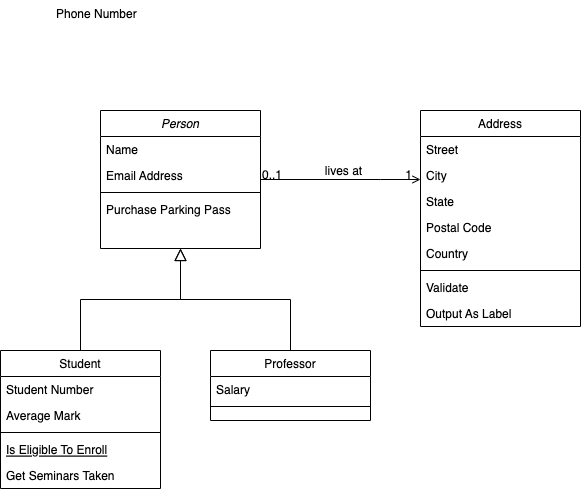

The diagram above was exported from draw.io. Its source (the exported page's mxGraphModel, read from the mxfile embedded in the PNG):
<mxGraphModel dx="1426" dy="706" grid="1" gridSize="10" guides="1" tooltips="1" connect="1" arrows="1" fold="0" page="1" pageScale="1" pageWidth="826" pageHeight="1169" background="#ffffff" math="0" shadow="0">
  <root>
    <mxCell id="0" />
    <mxCell id="1" parent="0" />
    <mxCell id="22" value="Person" style="swimlane;fontStyle=2;align=center;verticalAlign=top;childLayout=stackLayout;horizontal=1;startSize=26;horizontalStack=0;resizeParent=1;resizeLast=0;collapsible=1;marginBottom=0;swimlaneFillColor=#ffffff;rounded=0;shadow=0;strokeWidth=1;" parent="1" vertex="1">
      <mxGeometry x="210" y="190" width="160" height="138" as="geometry" />
    </mxCell>
    <mxCell id="23" value="Name" style="text;strokeColor=none;fillColor=none;align=left;verticalAlign=top;spacingLeft=4;spacingRight=4;overflow=hidden;rotatable=0;points=[[0,0.5],[1,0.5]];portConstraint=eastwest;" parent="22" vertex="1">
      <mxGeometry y="26" width="160" height="26" as="geometry" />
    </mxCell>
    <mxCell id="27" value="Email Address" style="text;strokeColor=none;fillColor=none;align=left;verticalAlign=top;spacingLeft=4;spacingRight=4;overflow=hidden;rotatable=0;points=[[0,0.5],[1,0.5]];portConstraint=eastwest;rounded=0;shadow=0;html=0;" parent="22" vertex="1">
      <mxGeometry y="52" width="160" height="26" as="geometry" />
    </mxCell>
    <mxCell id="24" value="" style="line;html=1;strokeWidth=1;fillColor=none;align=left;verticalAlign=middle;spacingTop=-1;spacingLeft=3;spacingRight=3;rotatable=0;labelPosition=right;points=[];portConstraint=eastwest;" parent="22" vertex="1">
      <mxGeometry y="78" width="160" height="8" as="geometry" />
    </mxCell>
    <mxCell id="25" value="Purchase Parking Pass" style="text;strokeColor=none;fillColor=none;align=left;verticalAlign=top;spacingLeft=4;spacingRight=4;overflow=hidden;rotatable=0;points=[[0,0.5],[1,0.5]];portConstraint=eastwest;" parent="22" vertex="1">
      <mxGeometry y="86" width="160" height="26" as="geometry" />
    </mxCell>
    <mxCell id="28" value="Student" style="swimlane;fontStyle=0;align=center;verticalAlign=top;childLayout=stackLayout;horizontal=1;startSize=26;horizontalStack=0;resizeParent=1;resizeLast=0;collapsible=1;marginBottom=0;swimlaneFillColor=#ffffff;rounded=0;shadow=0;strokeWidth=1;" parent="1" vertex="1">
      <mxGeometry x="110" y="430" width="160" height="138" as="geometry" />
    </mxCell>
    <mxCell id="29" value="Student Number" style="text;strokeColor=none;fillColor=none;align=left;verticalAlign=top;spacingLeft=4;spacingRight=4;overflow=hidden;rotatable=0;points=[[0,0.5],[1,0.5]];portConstraint=eastwest;" parent="28" vertex="1">
      <mxGeometry y="26" width="160" height="26" as="geometry" />
    </mxCell>
    <mxCell id="30" value="Average Mark" style="text;strokeColor=none;fillColor=none;align=left;verticalAlign=top;spacingLeft=4;spacingRight=4;overflow=hidden;rotatable=0;points=[[0,0.5],[1,0.5]];portConstraint=eastwest;rounded=0;shadow=0;html=0;" parent="28" vertex="1">
      <mxGeometry y="52" width="160" height="26" as="geometry" />
    </mxCell>
    <mxCell id="32" value="" style="line;html=1;strokeWidth=1;fillColor=none;align=left;verticalAlign=middle;spacingTop=-1;spacingLeft=3;spacingRight=3;rotatable=0;labelPosition=right;points=[];portConstraint=eastwest;" parent="28" vertex="1">
      <mxGeometry y="78" width="160" height="8" as="geometry" />
    </mxCell>
    <mxCell id="33" value="Is Eligible To Enroll" style="text;strokeColor=none;fillColor=none;align=left;verticalAlign=top;spacingLeft=4;spacingRight=4;overflow=hidden;rotatable=0;points=[[0,0.5],[1,0.5]];portConstraint=eastwest;fontStyle=4" parent="28" vertex="1">
      <mxGeometry y="86" width="160" height="26" as="geometry" />
    </mxCell>
    <mxCell id="34" value="Get Seminars Taken" style="text;strokeColor=none;fillColor=none;align=left;verticalAlign=top;spacingLeft=4;spacingRight=4;overflow=hidden;rotatable=0;points=[[0,0.5],[1,0.5]];portConstraint=eastwest;" parent="28" vertex="1">
      <mxGeometry y="112" width="160" height="26" as="geometry" />
    </mxCell>
    <mxCell id="35" value="" style="endArrow=block;endSize=10;endFill=0;shadow=0;strokeWidth=1;edgeStyle=orthogonalEdgeStyle;rounded=0;" parent="1" source="28" target="22" edge="1">
      <mxGeometry width="160" relative="1" as="geometry">
        <mxPoint x="190" y="270" as="sourcePoint" />
        <mxPoint x="190" y="270" as="targetPoint" />
        <Array as="points">
          <mxPoint x="190" y="379" />
          <mxPoint x="290" y="379" />
        </Array>
      </mxGeometry>
    </mxCell>
    <mxCell id="36" value="Professor" style="swimlane;fontStyle=0;align=center;verticalAlign=top;childLayout=stackLayout;horizontal=1;startSize=26;horizontalStack=0;resizeParent=1;resizeLast=0;collapsible=1;marginBottom=0;swimlaneFillColor=#ffffff;rounded=0;shadow=0;strokeWidth=1;" parent="1" vertex="1">
      <mxGeometry x="320" y="430" width="160" height="70" as="geometry" />
    </mxCell>
    <mxCell id="37" value="Salary" style="text;strokeColor=none;fillColor=none;align=left;verticalAlign=top;spacingLeft=4;spacingRight=4;overflow=hidden;rotatable=0;points=[[0,0.5],[1,0.5]];portConstraint=eastwest;" parent="36" vertex="1">
      <mxGeometry y="26" width="160" height="26" as="geometry" />
    </mxCell>
    <mxCell id="39" value="" style="line;html=1;strokeWidth=1;fillColor=none;align=left;verticalAlign=middle;spacingTop=-1;spacingLeft=3;spacingRight=3;rotatable=0;labelPosition=right;points=[];portConstraint=eastwest;" parent="36" vertex="1">
      <mxGeometry y="52" width="160" height="8" as="geometry" />
    </mxCell>
    <mxCell id="42" value="" style="endArrow=block;endSize=10;endFill=0;shadow=0;strokeWidth=1;edgeStyle=orthogonalEdgeStyle;rounded=0;" parent="1" source="36" target="22" edge="1">
      <mxGeometry width="160" relative="1" as="geometry">
        <mxPoint x="200" y="440" as="sourcePoint" />
        <mxPoint x="300" y="338" as="targetPoint" />
      </mxGeometry>
    </mxCell>
    <mxCell id="43" value="Address" style="swimlane;fontStyle=0;align=center;verticalAlign=top;childLayout=stackLayout;horizontal=1;startSize=26;horizontalStack=0;resizeParent=1;resizeLast=0;collapsible=1;marginBottom=0;swimlaneFillColor=#ffffff;rounded=0;shadow=0;strokeWidth=1;" parent="1" vertex="1">
      <mxGeometry x="530" y="190" width="160" height="216" as="geometry" />
    </mxCell>
    <mxCell id="44" value="Street" style="text;strokeColor=none;fillColor=none;align=left;verticalAlign=top;spacingLeft=4;spacingRight=4;overflow=hidden;rotatable=0;points=[[0,0.5],[1,0.5]];portConstraint=eastwest;" parent="43" vertex="1">
      <mxGeometry y="26" width="160" height="26" as="geometry" />
    </mxCell>
    <mxCell id="45" value="City" style="text;strokeColor=none;fillColor=none;align=left;verticalAlign=top;spacingLeft=4;spacingRight=4;overflow=hidden;rotatable=0;points=[[0,0.5],[1,0.5]];portConstraint=eastwest;rounded=0;shadow=0;html=0;" parent="43" vertex="1">
      <mxGeometry y="52" width="160" height="26" as="geometry" />
    </mxCell>
    <mxCell id="46" value="State" style="text;strokeColor=none;fillColor=none;align=left;verticalAlign=top;spacingLeft=4;spacingRight=4;overflow=hidden;rotatable=0;points=[[0,0.5],[1,0.5]];portConstraint=eastwest;rounded=0;shadow=0;html=0;" parent="43" vertex="1">
      <mxGeometry y="78" width="160" height="26" as="geometry" />
    </mxCell>
    <mxCell id="49" value="Postal Code" style="text;strokeColor=none;fillColor=none;align=left;verticalAlign=top;spacingLeft=4;spacingRight=4;overflow=hidden;rotatable=0;points=[[0,0.5],[1,0.5]];portConstraint=eastwest;rounded=0;shadow=0;html=0;" parent="43" vertex="1">
      <mxGeometry y="104" width="160" height="26" as="geometry" />
    </mxCell>
    <mxCell id="50" value="Country" style="text;strokeColor=none;fillColor=none;align=left;verticalAlign=top;spacingLeft=4;spacingRight=4;overflow=hidden;rotatable=0;points=[[0,0.5],[1,0.5]];portConstraint=eastwest;rounded=0;shadow=0;html=0;" parent="43" vertex="1">
      <mxGeometry y="130" width="160" height="26" as="geometry" />
    </mxCell>
    <mxCell id="47" value="" style="line;html=1;strokeWidth=1;fillColor=none;align=left;verticalAlign=middle;spacingTop=-1;spacingLeft=3;spacingRight=3;rotatable=0;labelPosition=right;points=[];portConstraint=eastwest;" parent="43" vertex="1">
      <mxGeometry y="156" width="160" height="8" as="geometry" />
    </mxCell>
    <mxCell id="48" value="Validate" style="text;strokeColor=none;fillColor=none;align=left;verticalAlign=top;spacingLeft=4;spacingRight=4;overflow=hidden;rotatable=0;points=[[0,0.5],[1,0.5]];portConstraint=eastwest;" parent="43" vertex="1">
      <mxGeometry y="164" width="160" height="26" as="geometry" />
    </mxCell>
    <mxCell id="51" value="Output As Label" style="text;strokeColor=none;fillColor=none;align=left;verticalAlign=top;spacingLeft=4;spacingRight=4;overflow=hidden;rotatable=0;points=[[0,0.5],[1,0.5]];portConstraint=eastwest;" parent="43" vertex="1">
      <mxGeometry y="190" width="160" height="26" as="geometry" />
    </mxCell>
    <mxCell id="52" value="" style="endArrow=open;edgeStyle=orthogonalEdgeStyle;shadow=0;strokeWidth=1;strokeColor=#000000;rounded=0;endFill=1;" parent="1" edge="1">
      <mxGeometry x="0.5" y="41" relative="1" as="geometry">
        <mxPoint x="370" y="259" as="sourcePoint" />
        <mxPoint x="530" y="259" as="targetPoint" />
        <Array as="points">
          <mxPoint x="490" y="259" />
          <mxPoint x="490" y="259" />
        </Array>
        <mxPoint x="-40" y="32" as="offset" />
      </mxGeometry>
    </mxCell>
    <mxCell id="53" value="0..1" style="resizable=0;align=left;verticalAlign=bottom;labelBackgroundColor=none;fontSize=12;" parent="52" connectable="0" vertex="1">
      <mxGeometry x="-1" relative="1" as="geometry">
        <mxPoint y="4" as="offset" />
      </mxGeometry>
    </mxCell>
    <mxCell id="54" value="1" style="resizable=0;align=right;verticalAlign=bottom;labelBackgroundColor=none;fontSize=12;" parent="52" connectable="0" vertex="1">
      <mxGeometry x="1" relative="1" as="geometry">
        <mxPoint x="-7" y="4" as="offset" />
      </mxGeometry>
    </mxCell>
    <mxCell id="57" value="lives at" style="text;html=1;resizable=0;points=[];;align=center;verticalAlign=middle;labelBackgroundColor=none;rounded=0;shadow=0;strokeWidth=1;fontSize=12;" parent="52" vertex="1" connectable="0">
      <mxGeometry x="0.5" y="49" relative="1" as="geometry">
        <mxPoint x="-38" y="40" as="offset" />
      </mxGeometry>
    </mxCell>
    <mxCell id="26" value="Phone Number" style="text;strokeColor=none;fillColor=none;align=left;verticalAlign=top;spacingLeft=4;spacingRight=4;overflow=hidden;rotatable=0;points=[[0,0.5],[1,0.5]];portConstraint=eastwest;rounded=0;shadow=0;html=0;" parent="1" vertex="1">
      <mxGeometry x="160" y="80" width="160" height="26" as="geometry" />
    </mxCell>
  </root>
</mxGraphModel>